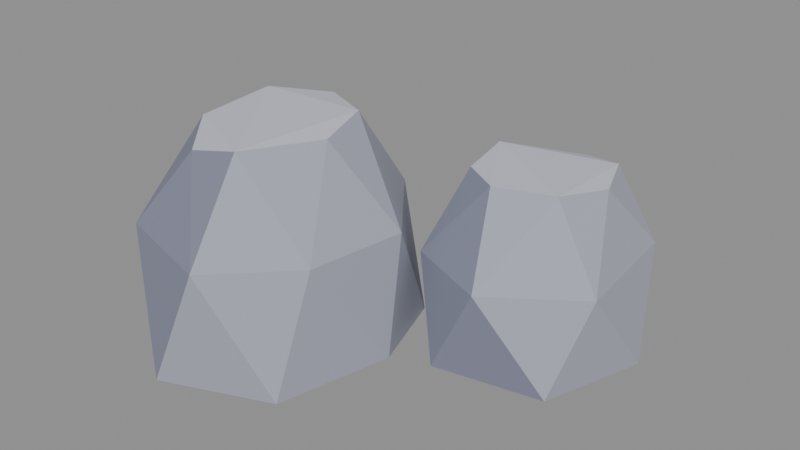 # Source: rocks-low.blend  (saved by Blender 5.2.45; exported with 4.5.12 LTS)
import bpy
from mathutils import Matrix  # noqa: F401  (used for matrix-valued properties, if any)

bpy.ops.wm.read_factory_settings(use_empty=True)
scene = bpy.context.scene
scene.name = 'Scene'

# ---- collections
col_col_lowpoly = bpy.data.collections.new('COL_LowPoly'); scene.collection.children.link(col_col_lowpoly)

# ---- images (referenced by path relative to the original .blend; pixels are not part of the script)
import os
ASSET_DIR = os.environ.get("B2B_ASSET_DIR", "")  # directory of the original .blend (textures are referenced by path, not embedded)
HERE = os.path.dirname(os.path.abspath(__file__))  # packed textures are extracted next to this script under _unpacked/

def load_image(name, relpath, width, height, colorspace="sRGB"):
    """Load a texture the original file referenced (path relative to the .blend, or extracted next to this script)."""
    p = next((c for c in (os.path.join(HERE, relpath), os.path.join(ASSET_DIR, relpath)) if relpath and os.path.exists(c)), "")
    if p:
        img = bpy.data.images.load(p, check_existing=True)
        img.name = name
    else:  # same state as the original file: an image datablock whose file is absent (Cycles renders it pink)
        img = bpy.data.images.new(name, width, height)
        img.source = "FILE"
        img.filepath = "//" + (relpath or name)
    img.colorspace_settings.name = colorspace
    return img
img_rocks_low_basecolor = load_image('rocks-low_BaseColor', '_unpacked/rocks-low_BaseColor.8cf2768a.png', 112, 16, 'sRGB')
img_rocks_low_maskmap = load_image('rocks-low_MaskMap', '_unpacked/rocks-low_MaskMap.37e9bd9d.png', 112, 16, 'Non-Color')

# ---- materials (node trees are filled in below, after node groups)
mat_m_rocks_low = bpy.data.materials.new('M_rocks-low')

# ---- material node trees
mat_m_rocks_low.use_nodes = True; mat_m_rocks_low.node_tree.nodes.clear()
_N = mat_m_rocks_low.node_tree.nodes; _L = mat_m_rocks_low.node_tree.links
n0 = _N.new('ShaderNodeBsdfPrincipled'); n0.name = 'Principled BSDF'; n0.location = (-200, 100)
n0.inputs[10].default_value = 0.005
n1 = _N.new('ShaderNodeOutputMaterial'); n1.name = 'Material Output'; n1.location = (200, 100)
n2 = _N.new('ShaderNodeTexImage'); n2.name = 'Image Texture'; n2.location = (0, 0)
n2.image = img_rocks_low_basecolor
n2.interpolation = 'Closest'
n3 = _N.new('ShaderNodeTexImage'); n3.name = 'Image Texture.001'; n3.location = (0, 0)
n3.image = img_rocks_low_maskmap
n3.interpolation = 'Closest'
n4 = _N.new('ShaderNodeSeparateColor'); n4.name = 'Separate Color'; n4.location = (0, 0)
n5 = _N.new('ShaderNodeMath'); n5.name = 'Math'; n5.location = (0, 0)
n5.operation = 'SUBTRACT'
n5.inputs[0].default_value = 1.0
_L.new(n0.outputs[0], n1.inputs[0])
_L.new(n2.outputs[0], n0.inputs[0])
_L.new(n3.outputs[0], n4.inputs[0])
_L.new(n4.outputs[0], n0.inputs[1])
_L.new(n3.outputs[1], n5.inputs[1])
_L.new(n5.outputs[0], n0.inputs[2])
n1.is_active_output = True

# ---- meshes
me_rocks_low = bpy.data.meshes.new('rocks-low')
me_rocks_low.from_pydata([(0.06612, -0.1175, 0.0), (-0.004025, 0.09623, 0.0), (-0.2558, 0.1988, 0.0), (-0.4591, 0.0008648, 0.0), (-0.4412, -0.3403, 0.0), (-0.26, -0.5, 0.0), (-0.001101, -0.397, 0.0), (0.06263, -0.06983, 0.2897), (-0.105, 0.1431, 0.2897), (-0.3984, 0.1253, 0.2897), (-0.5, -0.1916, 0.2897), (-0.4059, -0.4004, 0.2897), (-0.1422, -0.4772, 0.2897), (0.02602, -0.3094, 0.2897), (-0.09798, -0.02047, 0.5114), (-0.2263, 0.04072, 0.505), (-0.3385, -0.05358, 0.52), (-0.3654, -0.2243, 0.4961), (-0.2705, -0.3393, 0.4768), (-0.1372, -0.3419, 0.5109), (-0.06007, -0.1596, 0.4994), (0.5, 0.2138, 0.0), (0.3684, 0.4798, 0.0), (0.2079, 0.5, 0.0), (0.002258, 0.3265, 0.0), (0.01159, 0.1001, 0.0), (0.1568, -0.084, 0.0), (0.4185, -0.03547, 0.0), (0.4402, 0.3522, 0.2229), (0.3284, 0.4333, 0.2229), (0.07045, 0.3594, 0.2229), (-0.01902, 0.2037, 0.2229), (0.06699, -0.01082, 0.2229), (0.2673, -0.09548, 0.2229), (0.4723, 0.04901, 0.2229), (0.3383, 0.3421, 0.3868), (0.2346, 0.3747, 0.3693), (0.08662, 0.2468, 0.4031), (0.1085, 0.1084, 0.3951), (0.2028, 0.04953, 0.398), (0.3409, 0.09087, 0.4001), (0.3842, 0.2216, 0.3828)], [], [(4, 11, 10), (11, 17, 10), (17, 16, 10), (16, 9, 10), (9, 3, 10), (3, 4, 10), (5, 11, 4), (3, 2, 1), (3, 1, 0), (3, 0, 6), (3, 6, 5), (3, 5, 4), (5, 12, 11), (12, 18, 11), (18, 17, 11), (18, 19, 17), (19, 16, 17), (14, 15, 16), (15, 9, 16), (19, 14, 16), (2, 3, 9), (15, 8, 9), (8, 2, 9), (6, 12, 5), (6, 13, 12), (13, 19, 12), (19, 18, 12), (13, 20, 19), (20, 14, 19), (20, 7, 14), (7, 8, 14), (8, 15, 14), (8, 1, 2), (7, 1, 8), (0, 13, 6), (0, 7, 13), (7, 20, 13), (0, 1, 7), (25, 32, 31), (32, 38, 31), (38, 37, 31), (37, 30, 31), (30, 24, 31), (24, 25, 31), (26, 32, 25), (24, 23, 22), (24, 22, 21), (24, 21, 27), (24, 27, 26), (24, 26, 25), (26, 33, 32), (33, 39, 32), (39, 38, 32), (39, 37, 38), (35, 36, 37), (36, 30, 37), (39, 40, 37), (40, 35, 37), (36, 23, 30), (23, 24, 30), (27, 33, 26), (27, 34, 33), (34, 40, 33), (40, 39, 33), (40, 41, 35), (41, 28, 35), (28, 29, 35), (29, 36, 35), (29, 23, 36), (34, 41, 40), (29, 22, 23), (21, 34, 27), (21, 28, 34), (28, 41, 34), (21, 22, 28), (22, 29, 28)])
_uv = me_rocks_low.uv_layers.new(name='UVMap')
_uv.uv.foreach_set('vector', [0.7857, 0.5, 0.7857, 0.5, 0.7857, 0.5, 0.7857, 0.5, 0.7857, 0.5, 0.7857, 0.5, 0.7857, 0.5, 0.7857, 0.5, 0.7857, 0.5, 0.6429, 0.5, 0.6429, 0.5, 0.6429, 0.5, 0.7857, 0.5, 0.7857, 0.5, 0.7857, 0.5, 0.7857, 0.5, 0.7857, 0.5, 0.7857, 0.5, 0.7857, 0.5, 0.7857, 0.5, 0.7857, 0.5, 0.6429, 0.5, 0.6429, 0.5, 0.6429, 0.5, 0.6429, 0.5, 0.6429, 0.5, 0.6429, 0.5, 0.6429, 0.5, 0.6429, 0.5, 0.6429, 0.5, 0.6429, 0.5, 0.6429, 0.5, 0.6429, 0.5, 0.6429, 0.5, 0.6429, 0.5, 0.6429, 0.5, 0.7857, 0.5, 0.7857, 0.5, 0.7857, 0.5, 0.7857, 0.5, 0.7857, 0.5, 0.7857, 0.5, 0.7857, 0.5, 0.7857, 0.5, 0.7857, 0.5, 0.9286, 0.5, 0.9286, 0.5, 0.9286, 0.5, 0.9286, 0.5, 0.9286, 0.5, 0.9286, 0.5, 0.9286, 0.5, 0.9286, 0.5, 0.9286, 0.5, 0.6429, 0.5, 0.6429, 0.5, 0.6429, 0.5, 0.9286, 0.5, 0.9286, 0.5, 0.9286, 0.5, 0.6429, 0.5, 0.6429, 0.5, 0.6429, 0.5, 0.6429, 0.5, 0.6429, 0.5, 0.6429, 0.5, 0.6429, 0.5, 0.6429, 0.5, 0.6429, 0.5, 0.6429, 0.5, 0.6429, 0.5, 0.6429, 0.5, 0.6429, 0.5, 0.6429, 0.5, 0.6429, 0.5, 0.6429, 0.5, 0.6429, 0.5, 0.6429, 0.5, 0.7857, 0.5, 0.7857, 0.5, 0.7857, 0.5, 0.6429, 0.5, 0.6429, 0.5, 0.6429, 0.5, 0.9286, 0.5, 0.9286, 0.5, 0.9286, 0.5, 0.6429, 0.5, 0.6429, 0.5, 0.6429, 0.5, 0.6429, 0.5, 0.6429, 0.5, 0.6429, 0.5, 0.6429, 0.5, 0.6429, 0.5, 0.6429, 0.5, 0.6429, 0.5, 0.6429, 0.5, 0.6429, 0.5, 0.6429, 0.5, 0.6429, 0.5, 0.6429, 0.5, 0.6429, 0.5, 0.6429, 0.5, 0.6429, 0.5, 0.6429, 0.5, 0.6429, 0.5, 0.6429, 0.5, 0.6429, 0.5, 0.6429, 0.5, 0.6429, 0.5, 0.6429, 0.5, 0.6429, 0.5, 0.6429, 0.5, 0.7857, 0.5, 0.7857, 0.5, 0.7857, 0.5, 0.7857, 0.5, 0.7857, 0.5, 0.7857, 0.5, 0.7857, 0.5, 0.7857, 0.5, 0.7857, 0.5, 0.6429, 0.5, 0.6429, 0.5, 0.6429, 0.5, 0.6429, 0.5, 0.6429, 0.5, 0.6429, 0.5, 0.7857, 0.5, 0.7857, 0.5, 0.7857, 0.5, 0.7857, 0.5, 0.7857, 0.5, 0.7857, 0.5, 0.6429, 0.5, 0.6429, 0.5, 0.6429, 0.5, 0.6429, 0.5, 0.6429, 0.5, 0.6429, 0.5, 0.6429, 0.5, 0.6429, 0.5, 0.6429, 0.5, 0.6429, 0.5, 0.6429, 0.5, 0.6429, 0.5, 0.6429, 0.5, 0.6429, 0.5, 0.6429, 0.5, 0.7857, 0.5, 0.7857, 0.5, 0.7857, 0.5, 0.7857, 0.5, 0.7857, 0.5, 0.7857, 0.5, 0.7857, 0.5, 0.7857, 0.5, 0.7857, 0.5, 0.9286, 0.5, 0.9286, 0.5, 0.9286, 0.5, 0.9286, 0.5, 0.9286, 0.5, 0.9286, 0.5, 0.6429, 0.5, 0.6429, 0.5, 0.6429, 0.5, 0.9286, 0.5, 0.9286, 0.5, 0.9286, 0.5, 0.9286, 0.5, 0.9286, 0.5, 0.9286, 0.5, 0.6429, 0.5, 0.6429, 0.5, 0.6429, 0.5, 0.6429, 0.5, 0.6429, 0.5, 0.6429, 0.5, 0.7857, 0.5, 0.7857, 0.5, 0.7857, 0.5, 0.6429, 0.5, 0.6429, 0.5, 0.6429, 0.5, 0.6429, 0.5, 0.6429, 0.5, 0.6429, 0.5, 0.6429, 0.5, 0.6429, 0.5, 0.6429, 0.5, 0.9286, 0.5, 0.9286, 0.5, 0.9286, 0.5, 0.6429, 0.5, 0.6429, 0.5, 0.6429, 0.5, 0.6429, 0.5, 0.6429, 0.5, 0.6429, 0.5, 0.6429, 0.5, 0.6429, 0.5, 0.6429, 0.5, 0.6429, 0.5, 0.6429, 0.5, 0.6429, 0.5, 0.6429, 0.5, 0.6429, 0.5, 0.6429, 0.5, 0.6429, 0.5, 0.6429, 0.5, 0.6429, 0.5, 0.6429, 0.5, 0.6429, 0.5, 0.6429, 0.5, 0.6429, 0.5, 0.6429, 0.5, 0.6429, 0.5, 0.6429, 0.5, 0.6429, 0.5, 0.6429, 0.5, 0.6429, 0.5, 0.6429, 0.5, 0.6429, 0.5, 0.6429, 0.5, 0.6429, 0.5, 0.6429, 0.5])
me_rocks_low.materials.append(mat_m_rocks_low)
me_rocks_low.update()

# ---- objects
ob_rocks_low = bpy.data.objects.new('rocks-low', me_rocks_low)

# ---- transforms, parenting, visibility, modifiers, constraints
ob_rocks_low.location = (0.0, 0.0, 0.0)

# ---- collection membership
col_col_lowpoly.objects.link(ob_rocks_low)

# ---- scene / render settings (as saved in the file)
scene.frame_start = 1; scene.frame_end = 250; scene.frame_set(1)
scene.render.engine = 'BLENDER_EEVEE_NEXT'
scene.render.bake_bias = 0.0
scene.render.bake_samples = 0
scene.render.compositor_device = 'GPU'
scene.eevee.use_volume_custom_range = False
scene.eevee.fast_gi_thickness_near = 0.1
scene.eevee.fast_gi_thickness_far = 0.0
scene.eevee.ray_tracing_options.screen_trace_thickness = 0.1
bpy.context.view_layer.update()

# ---- added for rendering (the .blend has no active camera and no usable light): camera, sun + grey world if the file has none
cam_auto = bpy.data.cameras.new('AutoCamera')
cam_auto.lens = 50.0
cam_auto.sensor_width = 36.0
cam_auto.clip_end = 1000.0
ob_auto_camera = bpy.data.objects.new('AutoCamera', cam_auto)
scene.collection.objects.link(ob_auto_camera)
ob_auto_camera.location = (1.39411, -1.67294, 1.37529)
ob_auto_camera.rotation_euler = (1.09748, -7.21219e-08, 0.694738)
scene.camera = ob_auto_camera
light_auto_sun = bpy.data.lights.new('AutoSun', 'SUN')
light_auto_sun.energy = 3.0
light_auto_sun.angle = 0.0523599
ob_auto_sun = bpy.data.objects.new('AutoSun', light_auto_sun)
scene.collection.objects.link(ob_auto_sun)
ob_auto_sun.rotation_euler = (0.872665, 0.174533, 0.523599)
if scene.world is None:
    world_auto = bpy.data.worlds.new('AutoWorld')
    world_auto.color = (0.3, 0.3, 0.3)
    scene.world = world_auto
bpy.context.view_layer.update()
